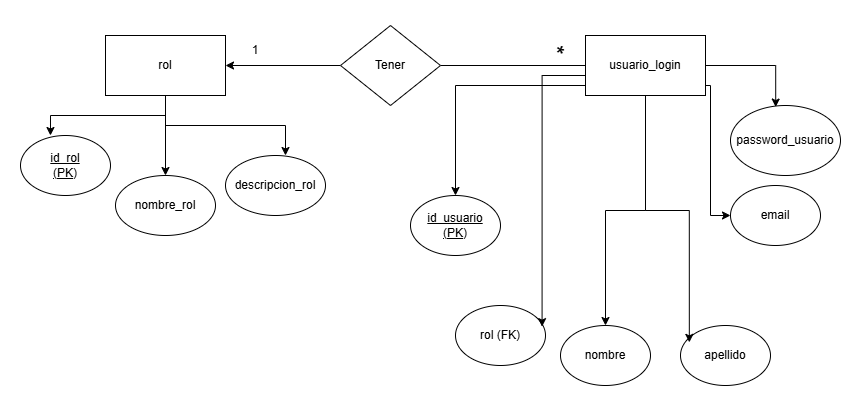

The diagram above was exported from draw.io. Its source (the exported page's mxGraphModel, read from the mxfile embedded in the PNG):
<mxGraphModel dx="1213" dy="638" grid="1" gridSize="10" guides="1" tooltips="1" connect="1" arrows="1" fold="1" page="1" pageScale="1" pageWidth="827" pageHeight="1169" math="0" shadow="0">
  <root>
    <mxCell id="0" />
    <mxCell id="1" parent="0" />
    <mxCell id="2rVEl1BCZgR_EPjpL8yd-5" style="edgeStyle=orthogonalEdgeStyle;rounded=0;orthogonalLoop=1;jettySize=auto;html=1;" parent="1" source="MzoJYA9QYJy6Bou3w7p--1" target="2rVEl1BCZgR_EPjpL8yd-2" edge="1">
      <mxGeometry relative="1" as="geometry" />
    </mxCell>
    <mxCell id="2rVEl1BCZgR_EPjpL8yd-6" style="edgeStyle=orthogonalEdgeStyle;rounded=0;orthogonalLoop=1;jettySize=auto;html=1;entryX=0.6;entryY=0;entryDx=0;entryDy=0;entryPerimeter=0;" parent="1" source="MzoJYA9QYJy6Bou3w7p--1" target="2rVEl1BCZgR_EPjpL8yd-3" edge="1">
      <mxGeometry relative="1" as="geometry">
        <mxPoint x="265" y="180" as="targetPoint" />
      </mxGeometry>
    </mxCell>
    <mxCell id="MzoJYA9QYJy6Bou3w7p--1" value="rol" style="rounded=0;whiteSpace=wrap;html=1;" parent="1" vertex="1">
      <mxGeometry x="85" y="90" width="120" height="60" as="geometry" />
    </mxCell>
    <mxCell id="2rVEl1BCZgR_EPjpL8yd-13" style="edgeStyle=orthogonalEdgeStyle;rounded=0;orthogonalLoop=1;jettySize=auto;html=1;" parent="1" source="MzoJYA9QYJy6Bou3w7p--3" target="2rVEl1BCZgR_EPjpL8yd-7" edge="1">
      <mxGeometry relative="1" as="geometry">
        <mxPoint x="430" y="200" as="targetPoint" />
        <Array as="points">
          <mxPoint x="435" y="140" />
        </Array>
      </mxGeometry>
    </mxCell>
    <mxCell id="2rVEl1BCZgR_EPjpL8yd-15" style="edgeStyle=orthogonalEdgeStyle;rounded=0;orthogonalLoop=1;jettySize=auto;html=1;entryX=0.5;entryY=0;entryDx=0;entryDy=0;" parent="1" source="MzoJYA9QYJy6Bou3w7p--3" target="2rVEl1BCZgR_EPjpL8yd-9" edge="1">
      <mxGeometry relative="1" as="geometry" />
    </mxCell>
    <mxCell id="2rVEl1BCZgR_EPjpL8yd-17" style="edgeStyle=orthogonalEdgeStyle;rounded=0;orthogonalLoop=1;jettySize=auto;html=1;entryX=0;entryY=0.5;entryDx=0;entryDy=0;" parent="1" source="MzoJYA9QYJy6Bou3w7p--3" target="2rVEl1BCZgR_EPjpL8yd-11" edge="1">
      <mxGeometry relative="1" as="geometry">
        <mxPoint x="690" y="250" as="targetPoint" />
        <Array as="points">
          <mxPoint x="690" y="140" />
          <mxPoint x="690" y="270" />
        </Array>
      </mxGeometry>
    </mxCell>
    <mxCell id="2rVEl1BCZgR_EPjpL8yd-18" style="edgeStyle=orthogonalEdgeStyle;rounded=0;orthogonalLoop=1;jettySize=auto;html=1;entryX=0.411;entryY=0.022;entryDx=0;entryDy=0;entryPerimeter=0;" parent="1" source="MzoJYA9QYJy6Bou3w7p--3" target="2rVEl1BCZgR_EPjpL8yd-12" edge="1">
      <mxGeometry relative="1" as="geometry">
        <mxPoint x="780" y="180" as="targetPoint" />
      </mxGeometry>
    </mxCell>
    <mxCell id="2rVEl1BCZgR_EPjpL8yd-22" style="edgeStyle=orthogonalEdgeStyle;rounded=0;orthogonalLoop=1;jettySize=auto;html=1;entryX=1;entryY=0.5;entryDx=0;entryDy=0;endArrow=none;startFill=0;" parent="1" source="MzoJYA9QYJy6Bou3w7p--3" target="2rVEl1BCZgR_EPjpL8yd-20" edge="1">
      <mxGeometry relative="1" as="geometry">
        <mxPoint x="430" y="120" as="targetPoint" />
      </mxGeometry>
    </mxCell>
    <mxCell id="MzoJYA9QYJy6Bou3w7p--3" value="usuario_login" style="rounded=0;whiteSpace=wrap;html=1;" parent="1" vertex="1">
      <mxGeometry x="565" y="90" width="120" height="60" as="geometry" />
    </mxCell>
    <mxCell id="2rVEl1BCZgR_EPjpL8yd-1" value="&lt;u&gt;id_rol&lt;br&gt;(PK)&lt;/u&gt;" style="ellipse;whiteSpace=wrap;html=1;" parent="1" vertex="1">
      <mxGeometry y="190" width="90" height="60" as="geometry" />
    </mxCell>
    <mxCell id="2rVEl1BCZgR_EPjpL8yd-2" value="nombre_rol" style="ellipse;whiteSpace=wrap;html=1;" parent="1" vertex="1">
      <mxGeometry x="95" y="230" width="100" height="60" as="geometry" />
    </mxCell>
    <mxCell id="2rVEl1BCZgR_EPjpL8yd-3" value="descripcion_rol" style="ellipse;whiteSpace=wrap;html=1;" parent="1" vertex="1">
      <mxGeometry x="205" y="210" width="100" height="60" as="geometry" />
    </mxCell>
    <mxCell id="2rVEl1BCZgR_EPjpL8yd-7" value="&lt;u&gt;id_usuario&lt;br&gt;(PK)&lt;/u&gt;" style="ellipse;whiteSpace=wrap;html=1;" parent="1" vertex="1">
      <mxGeometry x="390" y="250" width="90" height="60" as="geometry" />
    </mxCell>
    <mxCell id="2rVEl1BCZgR_EPjpL8yd-8" value="rol (FK)" style="ellipse;whiteSpace=wrap;html=1;" parent="1" vertex="1">
      <mxGeometry x="435" y="360" width="90" height="60" as="geometry" />
    </mxCell>
    <mxCell id="2rVEl1BCZgR_EPjpL8yd-9" value="nombre" style="ellipse;whiteSpace=wrap;html=1;" parent="1" vertex="1">
      <mxGeometry x="540" y="380" width="90" height="60" as="geometry" />
    </mxCell>
    <mxCell id="2rVEl1BCZgR_EPjpL8yd-10" value="apellido" style="ellipse;whiteSpace=wrap;html=1;" parent="1" vertex="1">
      <mxGeometry x="660" y="380" width="90" height="60" as="geometry" />
    </mxCell>
    <mxCell id="2rVEl1BCZgR_EPjpL8yd-11" value="email" style="ellipse;whiteSpace=wrap;html=1;" parent="1" vertex="1">
      <mxGeometry x="710" y="240" width="90" height="60" as="geometry" />
    </mxCell>
    <mxCell id="2rVEl1BCZgR_EPjpL8yd-12" value="password_usuario" style="ellipse;whiteSpace=wrap;html=1;" parent="1" vertex="1">
      <mxGeometry x="710" y="160" width="110" height="70" as="geometry" />
    </mxCell>
    <mxCell id="2rVEl1BCZgR_EPjpL8yd-14" style="edgeStyle=orthogonalEdgeStyle;rounded=0;orthogonalLoop=1;jettySize=auto;html=1;entryX=0.962;entryY=0.352;entryDx=0;entryDy=0;entryPerimeter=0;" parent="1" source="MzoJYA9QYJy6Bou3w7p--3" target="2rVEl1BCZgR_EPjpL8yd-8" edge="1">
      <mxGeometry relative="1" as="geometry">
        <Array as="points">
          <mxPoint x="522" y="130" />
        </Array>
      </mxGeometry>
    </mxCell>
    <mxCell id="2rVEl1BCZgR_EPjpL8yd-16" style="edgeStyle=orthogonalEdgeStyle;rounded=0;orthogonalLoop=1;jettySize=auto;html=1;entryX=0.098;entryY=0.281;entryDx=0;entryDy=0;entryPerimeter=0;" parent="1" source="MzoJYA9QYJy6Bou3w7p--3" target="2rVEl1BCZgR_EPjpL8yd-10" edge="1">
      <mxGeometry relative="1" as="geometry" />
    </mxCell>
    <mxCell id="2rVEl1BCZgR_EPjpL8yd-19" style="edgeStyle=orthogonalEdgeStyle;rounded=0;orthogonalLoop=1;jettySize=auto;html=1;entryX=0.333;entryY=0;entryDx=0;entryDy=0;entryPerimeter=0;" parent="1" source="MzoJYA9QYJy6Bou3w7p--1" target="2rVEl1BCZgR_EPjpL8yd-1" edge="1">
      <mxGeometry relative="1" as="geometry" />
    </mxCell>
    <mxCell id="2rVEl1BCZgR_EPjpL8yd-25" value="" style="edgeStyle=orthogonalEdgeStyle;rounded=0;orthogonalLoop=1;jettySize=auto;html=1;" parent="1" source="2rVEl1BCZgR_EPjpL8yd-20" target="MzoJYA9QYJy6Bou3w7p--1" edge="1">
      <mxGeometry relative="1" as="geometry" />
    </mxCell>
    <mxCell id="2rVEl1BCZgR_EPjpL8yd-20" value="Tener" style="rhombus;whiteSpace=wrap;html=1;" parent="1" vertex="1">
      <mxGeometry x="320" y="80" width="100" height="80" as="geometry" />
    </mxCell>
    <mxCell id="2rVEl1BCZgR_EPjpL8yd-26" value="1" style="text;html=1;align=center;verticalAlign=middle;whiteSpace=wrap;rounded=0;" parent="1" vertex="1">
      <mxGeometry x="205" y="90" width="60" height="30" as="geometry" />
    </mxCell>
    <mxCell id="2rVEl1BCZgR_EPjpL8yd-27" value="&lt;font style=&quot;font-size: 24px;&quot;&gt;*&lt;/font&gt;" style="text;html=1;align=center;verticalAlign=middle;whiteSpace=wrap;rounded=0;rotation=90;strokeWidth=22;" parent="1" vertex="1">
      <mxGeometry x="505" y="90" width="60" height="30" as="geometry" />
    </mxCell>
  </root>
</mxGraphModel>